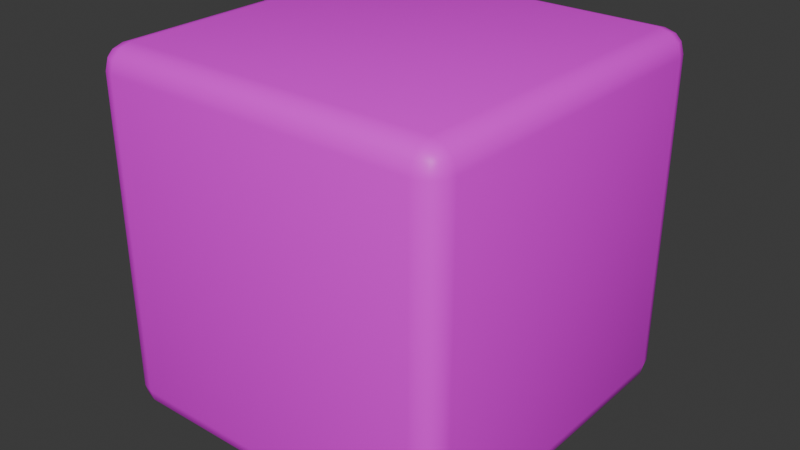 # Source: 04_TexturePaintingProjectComplete.blend  (saved by Blender 4.3.34; exported with 4.5.12 LTS)
import bpy
from mathutils import Matrix  # noqa: F401  (used for matrix-valued properties, if any)

bpy.ops.wm.read_factory_settings(use_empty=True)
scene = bpy.context.scene
scene.name = 'Scene'

# ---- collections
col_collection = bpy.data.collections.new('Collection'); scene.collection.children.link(col_collection)

# ---- images (referenced by path relative to the original .blend; pixels are not part of the script)
import os
ASSET_DIR = os.environ.get("B2B_ASSET_DIR", "")  # directory of the original .blend (textures are referenced by path, not embedded)
HERE = os.path.dirname(os.path.abspath(__file__))  # packed textures are extracted next to this script under _unpacked/

def load_image(name, relpath, width, height, colorspace="sRGB"):
    """Load a texture the original file referenced (path relative to the .blend, or extracted next to this script)."""
    p = next((c for c in (os.path.join(HERE, relpath), os.path.join(ASSET_DIR, relpath)) if relpath and os.path.exists(c)), "")
    if p:
        img = bpy.data.images.load(p, check_existing=True)
        img.name = name
    else:  # same state as the original file: an image datablock whose file is absent (Cycles renders it pink)
        img = bpy.data.images.new(name, width, height)
        img.source = "FILE"
        img.filepath = "//" + (relpath or name)
    img.colorspace_settings.name = colorspace
    return img
img_cheese_base_color = load_image('Cheese Base Color', 'Cheese Base Color.png', 1024, 1024, 'sRGB')
img_cheese_bump = load_image('Cheese Bump', 'Cheese Bump.png', 1024, 1024, 'Non-Color')

# ---- materials (node trees are filled in below, after node groups)
mat_cheese = bpy.data.materials.new('Cheese')
mat_cheese.alpha_threshold = 0.0
mat_cheese.roughness = 0.5
mat_cheese.line_color = (0.0, 0.0, 0.0, 1.0)

# ---- material node trees
mat_cheese.use_nodes = True; mat_cheese.node_tree.nodes.clear()
_N = mat_cheese.node_tree.nodes; _L = mat_cheese.node_tree.links
n0 = _N.new('ShaderNodeOutputMaterial'); n0.name = 'Material Output'; n0.location = (300, 300)
n1 = _N.new('ShaderNodeBsdfPrincipled'); n1.name = 'Principled BSDF'; n1.location = (10, 300)
n1.inputs[3].default_value = 1.45
n2 = _N.new('ShaderNodeTexImage'); n2.name = 'Image Texture'; n2.location = (-280, 280)
n2.image = img_cheese_base_color
n3 = _N.new('ShaderNodeTexImage'); n3.name = 'Image Texture.001'; n3.location = (-470, 120)
n3.image = img_cheese_bump
n4 = _N.new('ShaderNodeBump'); n4.name = 'Bump'; n4.location = (-180, 180)
n4.inputs[1].default_value = 1.0
n4.inputs[2].default_value = 1.0
_L.new(n1.outputs[0], n0.inputs[0])
_L.new(n2.outputs[0], n1.inputs[0])
_L.new(n3.outputs[0], n4.inputs[3])
_L.new(n4.outputs[0], n1.inputs[5])
n0.is_active_output = True

# ---- world
world_world = bpy.data.worlds.new('World'); scene.world = world_world
world_world.use_nodes = True; world_world.node_tree.nodes.clear()
_N = world_world.node_tree.nodes; _L = world_world.node_tree.links
n0 = _N.new('ShaderNodeOutputWorld'); n0.name = 'World Output'; n0.location = (300, 300)
n1 = _N.new('ShaderNodeBackground'); n1.name = 'Background'; n1.location = (10, 300)
n1.inputs[0].default_value = (0.05088, 0.05088, 0.05088, 1.0)
_L.new(n1.outputs[0], n0.inputs[0])
n0.is_active_output = True
world_world.color = (0.05088, 0.05088, 0.05088)
world_world.sun_shadow_jitter_overblur = 0.0

# ---- meshes
me_cube = bpy.data.meshes.new('Cube')
me_cube.from_pydata([(0.8713, 1.0, 0.8713), (0.8713, 0.8713, 1.0), (1.0, 0.8713, 0.8713), (0.8713, 0.9828, 0.9356), (0.9356, 0.9828, 0.8713), (0.9329, 0.9661, 0.9329), (0.9356, 0.8713, 0.9828), (0.8713, 0.9356, 0.9828), (0.9329, 0.9329, 0.9661), (0.9828, 0.9356, 0.8713), (0.9828, 0.8713, 0.9356), (0.9661, 0.9329, 0.9329), (0.8713, 0.8713, -1.0), (0.8713, 1.0, -0.8713), (1.0, 0.8713, -0.8713), (0.8713, 0.9356, -0.9828), (0.9356, 0.8713, -0.9828), (0.9329, 0.9329, -0.9661), (0.9356, 0.9828, -0.8713), (0.8713, 0.9828, -0.9356), (0.9329, 0.9661, -0.9329), (0.9828, 0.8713, -0.9356), (0.9828, 0.9356, -0.8713), (0.9661, 0.9329, -0.9329), (1.0, -0.8713, 0.8713), (0.8713, -0.8713, 1.0), (0.8713, -1.0, 0.8713), (0.9828, -0.8713, 0.9356), (0.9828, -0.9356, 0.8713), (0.9661, -0.9329, 0.9329), (0.8713, -0.9356, 0.9828), (0.9356, -0.8713, 0.9828), (0.9329, -0.9329, 0.9661), (0.9356, -0.9828, 0.8713), (0.8713, -0.9828, 0.9356), (0.9329, -0.9661, 0.9329), (1.0, -0.8713, -0.8713), (0.8713, -1.0, -0.8713), (0.8713, -0.8713, -1.0), (0.9828, -0.9356, -0.8713), (0.9828, -0.8713, -0.9356), (0.9661, -0.9329, -0.9329), (0.8713, -0.9828, -0.9356), (0.9356, -0.9828, -0.8713), (0.9329, -0.9661, -0.9329), (0.9356, -0.8713, -0.9828), (0.8713, -0.9356, -0.9828), (0.9329, -0.9329, -0.9661), (-0.8713, 1.0, 0.8713), (-1.0, 0.8713, 0.8713), (-0.8713, 0.8713, 1.0), (-0.9356, 0.9828, 0.8713), (-0.8713, 0.9828, 0.9356), (-0.9329, 0.9661, 0.9329), (-0.9828, 0.8713, 0.9356), (-0.9828, 0.9356, 0.8713), (-0.9661, 0.9329, 0.9329), (-0.8713, 0.9356, 0.9828), (-0.9356, 0.8713, 0.9828), (-0.9329, 0.9329, 0.9661), (-1.0, 0.8713, -0.8713), (-0.8713, 1.0, -0.8713), (-0.8713, 0.8713, -1.0), (-0.9828, 0.9356, -0.8713), (-0.9828, 0.8713, -0.9356), (-0.9661, 0.9329, -0.9329), (-0.8713, 0.9828, -0.9356), (-0.9356, 0.9828, -0.8713), (-0.9329, 0.9661, -0.9329), (-0.9356, 0.8713, -0.9828), (-0.8713, 0.9356, -0.9828), (-0.9329, 0.9329, -0.9661), (-1.0, -0.8713, 0.8713), (-0.8713, -1.0, 0.8713), (-0.8713, -0.8713, 1.0), (-0.9828, -0.9356, 0.8713), (-0.9828, -0.8713, 0.9356), (-0.9661, -0.9329, 0.9329), (-0.8713, -0.9828, 0.9356), (-0.9356, -0.9828, 0.8713), (-0.9329, -0.9661, 0.9329), (-0.9356, -0.8713, 0.9828), (-0.8713, -0.9356, 0.9828), (-0.9329, -0.9329, 0.9661), (-0.8713, -0.8713, -1.0), (-0.8713, -1.0, -0.8713), (-1.0, -0.8713, -0.8713), (-0.8713, -0.9356, -0.9828), (-0.9356, -0.8713, -0.9828), (-0.9329, -0.9329, -0.9661), (-0.9356, -0.9828, -0.8713), (-0.8713, -0.9828, -0.9356), (-0.9329, -0.9661, -0.9329), (-0.9828, -0.8713, -0.9356), (-0.9828, -0.9356, -0.8713), (-0.9661, -0.9329, -0.9329)], [], [(62, 12, 38, 84), (86, 72, 49, 60), (37, 26, 73, 85), (1, 50, 74, 25), (14, 2, 24, 36), (0, 3, 5, 4), (3, 7, 8, 5), (1, 6, 8, 7), (6, 10, 11, 8), (2, 9, 11, 10), (9, 4, 5, 11), (5, 8, 11), (12, 15, 17, 16), (15, 19, 20, 17), (13, 18, 20, 19), (18, 22, 23, 20), (14, 21, 23, 22), (21, 16, 17, 23), (17, 20, 23), (24, 27, 29, 28), (27, 31, 32, 29), (25, 30, 32, 31), (30, 34, 35, 32), (26, 33, 35, 34), (33, 28, 29, 35), (29, 32, 35), (36, 39, 41, 40), (39, 43, 44, 41), (37, 42, 44, 43), (42, 46, 47, 44), (38, 45, 47, 46), (45, 40, 41, 47), (41, 44, 47), (48, 51, 53, 52), (51, 55, 56, 53), (49, 54, 56, 55), (54, 58, 59, 56), (50, 57, 59, 58), (57, 52, 53, 59), (53, 56, 59), (60, 63, 65, 64), (63, 67, 68, 65), (61, 66, 68, 67), (66, 70, 71, 68), (62, 69, 71, 70), (69, 64, 65, 71), (65, 68, 71), (72, 75, 77, 76), (75, 79, 80, 77), (73, 78, 80, 79), (78, 82, 83, 80), (74, 81, 83, 82), (81, 76, 77, 83), (77, 80, 83), (84, 87, 89, 88), (87, 91, 92, 89), (85, 90, 92, 91), (90, 94, 95, 92), (86, 93, 95, 94), (93, 88, 89, 95), (89, 92, 95), (62, 84, 88, 69), (69, 88, 93, 64), (64, 93, 86, 60), (12, 62, 70, 15), (15, 70, 66, 19), (19, 66, 61, 13), (2, 14, 22, 9), (9, 22, 18, 4), (4, 18, 13, 0), (85, 73, 79, 90), (90, 79, 75, 94), (94, 75, 72, 86), (26, 37, 43, 33), (33, 43, 39, 28), (28, 39, 36, 24), (48, 61, 67, 51), (51, 67, 63, 55), (55, 63, 60, 49), (25, 74, 82, 30), (30, 82, 78, 34), (34, 78, 73, 26), (1, 25, 31, 6), (6, 31, 27, 10), (10, 27, 24, 2), (84, 38, 46, 87), (87, 46, 42, 91), (91, 42, 37, 85), (74, 50, 58, 81), (81, 58, 54, 76), (76, 54, 49, 72), (50, 1, 7, 57), (57, 7, 3, 52), (52, 3, 0, 48), (38, 12, 16, 45), (45, 16, 21, 40), (40, 21, 14, 36), (61, 48, 0, 13)])
me_cube.polygons.foreach_set('use_smooth', [True] * 98)
_uv = me_cube.uv_layers.new(name='UVMap')
_uv.uv.foreach_set('vector', [0.1411, 0.5161, 0.3589, 0.5161, 0.3589, 0.7339, 0.1411, 0.7339, 0.3911, 0.01608, 0.6089, 0.01608, 0.6089, 0.2339, 0.3911, 0.2339, 0.3911, 0.7661, 0.6089, 0.7661, 0.6089, 0.9839, 0.3911, 0.9839, 0.6411, 0.5161, 0.8589, 0.5161, 0.8589, 0.7339, 0.6411, 0.7339, 0.3911, 0.5161, 0.6089, 0.5161, 0.6089, 0.7339, 0.3911, 0.7339, 0.6089, 0.4839, 0.6169, 0.4839, 0.6166, 0.4916, 0.6089, 0.4919, 0.6169, 0.4839, 0.625, 0.4839, 0.625, 0.4916, 0.6166, 0.4916, 0.6411, 0.5161, 0.6331, 0.5161, 0.6334, 0.5, 0.6411, 0.5, 0.6331, 0.5161, 0.6169, 0.5161, 0.6166, 0.5084, 0.6334, 0.5, 0.6089, 0.5161, 0.6089, 0.5081, 0.6166, 0.5084, 0.6169, 0.5161, 0.6089, 0.5081, 0.6089, 0.4919, 0.6166, 0.4916, 0.6166, 0.5084, 0.6166, 0.4916, 0.625, 0.4916, 0.6166, 0.4958, 0.3589, 0.5161, 0.3589, 0.5081, 0.3666, 0.5084, 0.3669, 0.5161, 0.3589, 0.5081, 0.3589, 0.5, 0.3666, 0.5, 0.3666, 0.5084, 0.3911, 0.4839, 0.3911, 0.4919, 0.375, 0.4916, 0.375, 0.4839, 0.3911, 0.4919, 0.3911, 0.5081, 0.3834, 0.5084, 0.375, 0.4916, 0.3911, 0.5161, 0.3831, 0.5161, 0.3834, 0.5084, 0.3911, 0.5081, 0.3831, 0.5161, 0.3669, 0.5161, 0.3666, 0.5084, 0.3834, 0.5084, 0.3666, 0.5084, 0.3666, 0.5, 0.3708, 0.5084, 0.6089, 0.7339, 0.6169, 0.7339, 0.6166, 0.7416, 0.6089, 0.7419, 0.6169, 0.7339, 0.6331, 0.7339, 0.6334, 0.75, 0.6166, 0.7416, 0.6411, 0.7339, 0.6411, 0.75, 0.6334, 0.75, 0.6331, 0.7339, 0.625, 0.7661, 0.6169, 0.7661, 0.6166, 0.7584, 0.625, 0.7584, 0.6089, 0.7661, 0.6089, 0.7581, 0.6166, 0.7584, 0.6169, 0.7661, 0.6089, 0.7581, 0.6089, 0.7419, 0.6166, 0.7416, 0.6166, 0.7584, 0.6166, 0.7542, 0.625, 0.7584, 0.6166, 0.7584, 0.3911, 0.7339, 0.3911, 0.7419, 0.3834, 0.7416, 0.3831, 0.7339, 0.3911, 0.7419, 0.3911, 0.7581, 0.375, 0.7584, 0.3834, 0.7416, 0.3911, 0.7661, 0.375, 0.7661, 0.375, 0.7584, 0.3911, 0.7581, 0.3589, 0.75, 0.3589, 0.7419, 0.3666, 0.7416, 0.3666, 0.75, 0.3589, 0.7339, 0.3669, 0.7339, 0.3666, 0.7416, 0.3589, 0.7419, 0.3669, 0.7339, 0.3831, 0.7339, 0.3834, 0.7416, 0.3666, 0.7416, 0.3708, 0.7416, 0.3666, 0.75, 0.3666, 0.7416, 0.6089, 0.2661, 0.6089, 0.2581, 0.6166, 0.2584, 0.6169, 0.2661, 0.6089, 0.2581, 0.6089, 0.2419, 0.6166, 0.2416, 0.6166, 0.2584, 0.6089, 0.2339, 0.6169, 0.2339, 0.6166, 0.2416, 0.6089, 0.2419, 0.6169, 0.2339, 0.625, 0.2339, 0.625, 0.2416, 0.6166, 0.2416, 0.8589, 0.5161, 0.8589, 0.5, 0.875, 0.5084, 0.875, 0.5161, 0.625, 0.2661, 0.6169, 0.2661, 0.6166, 0.2584, 0.625, 0.25, 0.6166, 0.2458, 0.6166, 0.2416, 0.625, 0.2416, 0.3911, 0.2339, 0.3911, 0.2419, 0.375, 0.2416, 0.375, 0.2339, 0.3911, 0.2419, 0.3911, 0.2581, 0.375, 0.2584, 0.375, 0.2416, 0.3911, 0.2661, 0.375, 0.2661, 0.375, 0.2584, 0.3911, 0.2581, 0.1411, 0.5, 0.1411, 0.5081, 0.1334, 0.5084, 0.1334, 0.5, 0.1411, 0.5161, 0.1331, 0.5161, 0.1334, 0.5084, 0.1411, 0.5081, 0.1331, 0.5161, 0.125, 0.5161, 0.125, 0.5084, 0.1334, 0.5084, 0.125, 0.5084, 0.1334, 0.5, 0.1334, 0.5084, 0.6089, 0.01608, 0.6089, 0.008052, 0.6166, 0.008392, 0.6169, 0.01608, 0.6089, 0.008052, 0.6089, 0.0, 0.6166, 0.0, 0.6166, 0.008392, 0.6089, 0.9839, 0.6169, 0.9839, 0.6166, 1.0, 0.6089, 1.0, 0.6169, 0.9839, 0.625, 0.9839, 0.625, 1.0, 0.6166, 1.0, 0.8589, 0.7339, 0.875, 0.7339, 0.875, 0.7416, 0.8589, 0.75, 0.625, 0.01608, 0.6169, 0.01608, 0.6166, 0.008392, 0.625, 0.008392, 0.6166, 0.008392, 0.6166, 0.0, 0.625, 0.008392, 0.1411, 0.7339, 0.1411, 0.7419, 0.1334, 0.7416, 0.1331, 0.7339, 0.1411, 0.7419, 0.1411, 0.75, 0.1334, 0.75, 0.1334, 0.7416, 0.3911, 0.9839, 0.3911, 1.0, 0.375, 0.9916, 0.375, 0.9839, 0.3911, 0.0, 0.3911, 0.008052, 0.375, 0.008392, 0.375, 0.0, 0.3911, 0.01608, 0.375, 0.01608, 0.375, 0.008392, 0.3911, 0.008052, 0.125, 0.7339, 0.1331, 0.7339, 0.1334, 0.7416, 0.125, 0.7416, 0.1334, 0.7416, 0.1334, 0.75, 0.125, 0.7416, 0.1411, 0.5161, 0.1411, 0.7339, 0.1331, 0.7339, 0.1331, 0.5161, 0.1331, 0.5161, 0.1331, 0.7339, 0.125, 0.7339, 0.125, 0.5161, 0.375, 0.2339, 0.375, 0.01608, 0.3911, 0.01608, 0.3911, 0.2339, 0.3589, 0.5161, 0.1411, 0.5161, 0.1411, 0.5081, 0.3589, 0.5081, 0.3589, 0.5081, 0.1411, 0.5081, 0.1411, 0.5, 0.3589, 0.5, 0.375, 0.4839, 0.375, 0.2661, 0.3911, 0.2661, 0.3911, 0.4839, 0.6089, 0.5161, 0.3911, 0.5161, 0.3911, 0.5081, 0.6089, 0.5081, 0.6089, 0.5081, 0.3911, 0.5081, 0.3911, 0.4919, 0.6089, 0.4919, 0.6089, 0.4919, 0.3911, 0.4919, 0.3911, 0.4839, 0.6089, 0.4839, 0.3911, 0.9839, 0.6089, 0.9839, 0.6089, 1.0, 0.3911, 1.0, 0.3911, 0.0, 0.6089, 0.0, 0.6089, 0.008052, 0.3911, 0.008052, 0.3911, 0.008052, 0.6089, 0.008052, 0.6089, 0.01608, 0.3911, 0.01608, 0.6089, 0.7661, 0.3911, 0.7661, 0.3911, 0.7581, 0.6089, 0.7581, 0.6089, 0.7581, 0.3911, 0.7581, 0.3911, 0.7419, 0.6089, 0.7419, 0.6089, 0.7419, 0.3911, 0.7419, 0.3911, 0.7339, 0.6089, 0.7339, 0.6089, 0.2661, 0.3911, 0.2661, 0.3911, 0.2581, 0.6089, 0.2581, 0.6089, 0.2581, 0.3911, 0.2581, 0.3911, 0.2419, 0.6089, 0.2419, 0.6089, 0.2419, 0.3911, 0.2419, 0.3911, 0.2339, 0.6089, 0.2339, 0.6411, 0.7339, 0.8589, 0.7339, 0.8589, 0.75, 0.6411, 0.75, 0.625, 0.7661, 0.625, 0.9839, 0.6169, 0.9839, 0.6169, 0.7661, 0.6169, 0.7661, 0.6169, 0.9839, 0.6089, 0.9839, 0.6089, 0.7661, 0.6411, 0.5161, 0.6411, 0.7339, 0.6331, 0.7339, 0.6331, 0.5161, 0.6331, 0.5161, 0.6331, 0.7339, 0.6169, 0.7339, 0.6169, 0.5161, 0.6169, 0.5161, 0.6169, 0.7339, 0.6089, 0.7339, 0.6089, 0.5161, 0.1411, 0.7339, 0.3589, 0.7339, 0.3589, 0.7419, 0.1411, 0.7419, 0.1411, 0.7419, 0.3589, 0.7419, 0.3589, 0.75, 0.1411, 0.75, 0.375, 0.9839, 0.375, 0.7661, 0.3911, 0.7661, 0.3911, 0.9839, 0.8589, 0.7339, 0.8589, 0.5161, 0.875, 0.5161, 0.875, 0.7339, 0.625, 0.01608, 0.625, 0.2339, 0.6169, 0.2339, 0.6169, 0.01608, 0.6169, 0.01608, 0.6169, 0.2339, 0.6089, 0.2339, 0.6089, 0.01608, 0.8589, 0.5161, 0.6411, 0.5161, 0.6411, 0.5, 0.8589, 0.5, 0.625, 0.2661, 0.625, 0.4839, 0.6169, 0.4839, 0.6169, 0.2661, 0.6169, 0.2661, 0.6169, 0.4839, 0.6089, 0.4839, 0.6089, 0.2661, 0.3589, 0.7339, 0.3589, 0.5161, 0.3669, 0.5161, 0.3669, 0.7339, 0.3669, 0.7339, 0.3669, 0.5161, 0.3831, 0.5161, 0.3831, 0.7339, 0.3831, 0.7339, 0.3831, 0.5161, 0.3911, 0.5161, 0.3911, 0.7339, 0.3911, 0.2661, 0.6089, 0.2661, 0.6089, 0.4839, 0.3911, 0.4839])
me_cube.materials.append(mat_cheese)
me_cube.use_mirror_vertex_groups = False
me_cube.update()

# ---- objects
ob_cube = bpy.data.objects.new('Cube', me_cube)

# ---- transforms, parenting, visibility, modifiers, constraints
ob_cube.location = (0.0, 0.0, 0.0)
ob_cube.lock_rotations_4d = False
ob_cube.empty_display_type = 'ARROWS'
ob_cube.lineart.crease_threshold = 0.0

# ---- collection membership
col_collection.objects.link(ob_cube)

# ---- scene / render settings (as saved in the file)
scene.frame_start = 1; scene.frame_end = 250; scene.frame_set(1)
scene.render.engine = 'BLENDER_EEVEE_NEXT'
bpy.context.view_layer.update()

# ---- added for rendering (the .blend has no active camera and no usable light): camera, sun
cam_auto = bpy.data.cameras.new('AutoCamera')
cam_auto.lens = 50.0
cam_auto.sensor_width = 36.0
cam_auto.clip_end = 1000.0
ob_auto_camera = bpy.data.objects.new('AutoCamera', cam_auto)
scene.collection.objects.link(ob_auto_camera)
ob_auto_camera.location = (3.20507, -3.84609, 2.56406)
ob_auto_camera.rotation_euler = (1.09748, -7.21219e-08, 0.694738)
scene.camera = ob_auto_camera
light_auto_sun = bpy.data.lights.new('AutoSun', 'SUN')
light_auto_sun.energy = 3.0
light_auto_sun.angle = 0.0523599
ob_auto_sun = bpy.data.objects.new('AutoSun', light_auto_sun)
scene.collection.objects.link(ob_auto_sun)
ob_auto_sun.rotation_euler = (0.872665, 0.174533, 0.523599)
bpy.context.view_layer.update()
